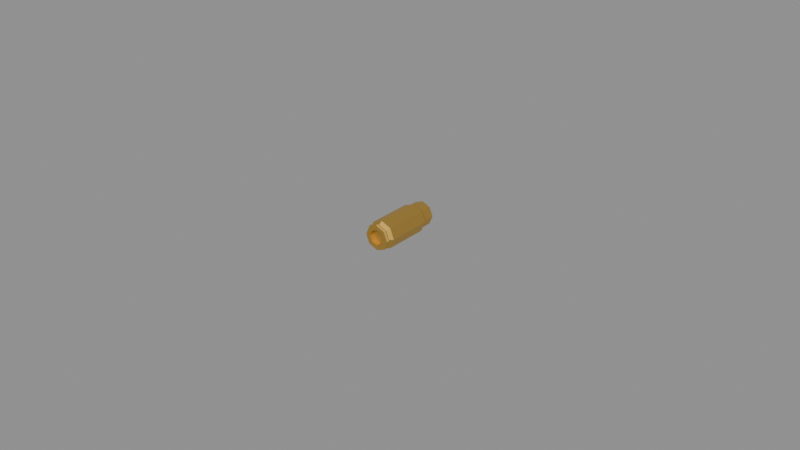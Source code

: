 # Source: case.blend  (saved by Blender 5.2.45; exported with 4.5.12 LTS)
import bpy
from mathutils import Matrix  # noqa: F401  (used for matrix-valued properties, if any)

bpy.ops.wm.read_factory_settings(use_empty=True)
scene = bpy.context.scene
scene.name = 'Scene'

# ---- collections
col_9x19_parabellum_case = bpy.data.collections.new('9x19-parabellum-case'); scene.collection.children.link(col_9x19_parabellum_case)

# ---- materials (node trees are filled in below, after node groups)
mat_parabellum_case_material = bpy.data.materials.new('Parabellum Case Material')
mat_parabellum_case_material.use_backface_culling_lightprobe_volume = False
mat_parabellum_case_material.diffuse_color = (0.7613, 0.5518, 0.2231, 1.0)
mat_parabellum_case_material.metallic = 0.5869

# ---- material node trees
mat_parabellum_case_material.use_nodes = True; mat_parabellum_case_material.node_tree.nodes.clear()
_N = mat_parabellum_case_material.node_tree.nodes; _L = mat_parabellum_case_material.node_tree.links
n0 = _N.new('ShaderNodeBsdfPrincipled'); n0.name = 'Principled BSDF'; n0.location = (10, 300)
n0.distribution = 'GGX'
n0.subsurface_method = 'RANDOM_WALK_SKIN'
n0.inputs[0].default_value = (0.8, 0.4926, 0.1105, 1.0)
n0.inputs[1].default_value = 0.95
n0.inputs[3].default_value = 1.45
n0.inputs[27].default_value = (0.0, 0.0, 0.0, 1.0)
n0.inputs[28].default_value = 1.0
n1 = _N.new('ShaderNodeOutputMaterial'); n1.name = 'Material Output'; n1.location = (300, 300)
_L.new(n0.outputs[0], n1.inputs[0])
n1.is_active_output = True

# ---- meshes
me_9x19_parabellum_case = bpy.data.meshes.new('9x19-parabellum-case')
me_9x19_parabellum_case.from_pydata([(-1.31e-10, 0.002315, -0.004534), (0.003206, 0.002315, -0.003206), (-1.31e-10, 0.01649, -0.004534), (-0.003206, 0.002315, -0.003206), (-1.31e-10, 0.001237, -0.003715), (0.002627, 0.001237, -0.002627), (-0.002627, 0.001237, -0.002627), (-1.31e-10, 0.0005073, -0.003715), (0.002627, 0.0005073, -0.002627), (-0.002627, 0.0005073, -0.002627), (-1.164e-10, 0.0005073, -0.004228), (0.002989, 0.0005073, -0.002989), (-0.002989, 0.0005073, -0.002989), (-1.31e-10, 0.0, -0.003914), (0.002768, 0.0, -0.002768), (-0.002768, 0.0, -0.002768), (-1.746e-10, 2.328e-10, -0.00244), (-1.746e-10, 0.00111, -0.00244), (0.001726, 2.328e-10, -0.001726), (-0.001726, 2.328e-10, -0.001726), (-0.001726, 0.00111, -0.001726), (-0.00244, 2.328e-10, 2.635e-10), (-0.00244, 0.00111, 2.15e-10), (-0.001726, 2.328e-10, 0.001726), (-0.003914, 2.328e-10, 3.348e-10), (-0.004228, 0.0005073, 3.018e-10), (-0.002768, 4.657e-10, 0.002768), (-0.002989, 0.0005073, 0.002989), (-4.657e-10, 4.657e-10, 0.003914), (0.002768, 4.657e-10, 0.002768), (-4.948e-10, 0.0005073, 0.004228), (-4.511e-10, 2.328e-10, 0.00244), (0.001726, 2.328e-10, 0.001726), (-4.511e-10, 0.00111, 0.00244), (-1.31e-10, 0.00111, 3.952e-10), (0.001726, 0.00111, 0.001726), (-0.001726, 0.00111, 0.001726), (0.00244, 0.00111, 4.327e-10), (0.001726, 0.00111, -0.001726), (0.00244, 2.328e-10, 4.812e-10), (0.003914, 2.328e-10, 5.526e-10), (0.004228, 0.0005073, 5.371e-10), (0.003715, 0.0005073, 5.234e-10), (0.002989, 0.0005073, 0.002989), (0.002627, 0.0005073, 0.002627), (-4.511e-10, 0.0005073, 0.003715), (0.002627, 0.001237, 0.002627), (0.003206, 0.002315, 0.003206), (0.003715, 0.001237, 4.915e-10), (-4.511e-10, 0.001237, 0.003715), (-0.002627, 0.001237, 0.002627), (-5.239e-10, 0.002315, 0.004534), (-5.239e-10, 0.01649, 0.004534), (-0.003206, 0.002315, 0.003206), (-0.003206, 0.01649, 0.003206), (-0.004534, 0.002315, 2.239e-10), (-0.004534, 0.01649, -3.957e-10), (-0.003715, 0.001237, 2.849e-10), (-0.003715, 0.0005073, 3.167e-10), (-0.002627, 0.0005073, 0.002627), (-0.003206, 0.01649, -0.003206), (-0.00383, 0.01771, -4.178e-10), (-0.002708, 0.01771, 0.002708), (-0.002708, 0.01771, -0.002708), (-0.00383, 0.02099, -5.615e-10), (-0.002708, 0.02099, 0.002708), (-0.002708, 0.02099, -0.002708), (-0.003688, 0.02099, -5.752e-10), (-0.002608, 0.02099, 0.002608), (-0.002608, 0.02099, -0.002608), (-0.003688, 0.01771, -4.315e-10), (-0.002608, 0.01771, 0.002608), (-0.002608, 0.01771, -0.002608), (-0.004366, 0.01649, -4.119e-10), (-0.003088, 0.01649, 0.003088), (-0.003088, 0.01649, -0.003088), (-0.004366, 0.002579, 1.961e-10), (-0.003088, 0.002579, 0.003088), (-0.003088, 0.002579, -0.003088), (-1.31e-10, 0.002579, -3.877e-12), (-1.31e-10, 0.002579, -0.004366), (0.004366, 0.002579, 4.619e-10), (-5.239e-10, 0.002579, 0.004366), (0.003088, 0.002579, 0.003088), (-5.239e-10, 0.01649, 0.004366), (0.003088, 0.01649, 0.003088), (-4.802e-10, 0.01771, 0.003688), (0.002608, 0.01771, 0.002608), (-4.802e-10, 0.02099, 0.003688), (0.002608, 0.02099, 0.002608), (-4.802e-10, 0.02099, 0.00383), (0.002708, 0.02099, 0.002708), (-4.802e-10, 0.01771, 0.00383), (0.002708, 0.01771, 0.002708), (0.00383, 0.01771, -2.048e-10), (0.003206, 0.01649, 0.003206), (0.004534, 0.01649, -1.434e-10), (0.003206, 0.01649, -0.003206), (0.004534, 0.002315, 4.762e-10), (0.002708, 0.01771, -0.002708), (-1.455e-10, 0.01771, -0.00383), (0.002708, 0.02099, -0.002708), (-1.455e-10, 0.02099, -0.00383), (0.00383, 0.02099, -3.484e-10), (0.002608, 0.02099, -0.002608), (0.002608, 0.01771, -0.002608), (-1.455e-10, 0.02099, -0.003688), (0.003688, 0.02099, -3.507e-10), (0.003688, 0.01771, -2.07e-10), (0.004366, 0.01649, -1.461e-10), (0.003088, 0.01649, -0.003088), (-1.31e-10, 0.01649, -0.004366), (0.003088, 0.002579, -0.003088), (-1.455e-10, 0.01771, -0.003688)], [], [(0, 1, 5, 4), (0, 2, 97, 1), (3, 60, 2, 0), (3, 0, 4, 6), (4, 5, 8, 7), (6, 4, 7, 9), (7, 8, 11, 10), (9, 7, 10, 12), (10, 11, 14, 13), (12, 10, 13, 15), (18, 16, 13, 14), (16, 19, 15, 13), (16, 18, 38, 17), (19, 16, 17, 20), (21, 19, 20, 22), (19, 21, 24, 15), (23, 21, 22, 36), (21, 23, 26, 24), (25, 12, 15, 24), (27, 25, 24, 26), (30, 27, 26, 28), (23, 31, 28, 26), (31, 32, 29, 28), (43, 30, 28, 29), (32, 31, 33, 35), (31, 23, 36, 33), (22, 34, 33, 36), (34, 37, 35, 33), (39, 32, 35, 37), (17, 38, 37, 34), (18, 39, 37, 38), (39, 18, 14, 40), (32, 39, 40, 29), (11, 41, 40, 14), (41, 43, 29, 40), (42, 44, 43, 41), (8, 42, 41, 11), (44, 45, 30, 43), (48, 46, 44, 42), (46, 49, 45, 44), (98, 47, 46, 48), (47, 51, 49, 46), (51, 53, 50, 49), (49, 50, 59, 45), (47, 95, 52, 51), (51, 52, 54, 53), (53, 54, 56, 55), (53, 55, 57, 50), (55, 56, 60, 3), (55, 3, 6, 57), (50, 57, 58, 59), (57, 6, 9, 58), (59, 58, 25, 27), (58, 9, 12, 25), (45, 59, 27, 30), (56, 54, 62, 61), (60, 56, 61, 63), (61, 62, 65, 64), (63, 61, 64, 66), (68, 67, 64, 65), (67, 69, 66, 64), (71, 70, 67, 68), (70, 72, 69, 67), (74, 73, 70, 71), (73, 75, 72, 70), (73, 74, 77, 76), (75, 73, 76, 78), (79, 76, 77, 82), (80, 78, 76, 79), (112, 80, 79, 81), (81, 79, 82, 83), (84, 85, 83, 82), (74, 84, 82, 77), (85, 84, 86, 87), (84, 74, 71, 86), (87, 86, 88, 89), (86, 71, 68, 88), (89, 88, 90, 91), (88, 68, 65, 90), (92, 93, 91, 90), (62, 92, 90, 65), (52, 95, 93, 92), (54, 52, 92, 62), (93, 94, 103, 91), (95, 96, 94, 93), (98, 96, 95, 47), (96, 97, 99, 94), (1, 97, 96, 98), (1, 98, 48, 5), (97, 2, 100, 99), (99, 100, 102, 101), (94, 99, 101, 103), (106, 104, 101, 102), (104, 107, 103, 101), (113, 105, 104, 106), (105, 108, 107, 104), (108, 87, 89, 107), (107, 89, 91, 103), (110, 109, 108, 105), (109, 85, 87, 108), (109, 110, 112, 81), (85, 109, 81, 83), (111, 110, 105, 113), (110, 111, 80, 112), (75, 111, 113, 72), (111, 75, 78, 80), (72, 113, 106, 69), (69, 106, 102, 66), (100, 63, 66, 102), (2, 60, 63, 100), (5, 48, 42, 8), (20, 17, 34, 22)])
_uv = me_9x19_parabellum_case.uv_layers.new(name='UVMap')
_uv.uv.foreach_set('vector', [1.0, 0.5, 0.875, 0.5, 0.8863, 0.4406, 0.9887, 0.4406, 1.0, 0.5, 1.0, 1.281, 0.875, 1.281, 0.875, 0.5, 0.125, 0.5, 0.125, 1.281, 0.0, 1.281, 0.0, 0.5, 0.125, 0.5, 0.0, 0.5, 0.0113, 0.4406, 0.1137, 0.4406, 0.9887, 0.4406, 0.8863, 0.4406, 0.8863, 0.4136, 0.9887, 0.4136, 0.1137, 0.4406, 0.0113, 0.4406, 0.0113, 0.4136, 0.1137, 0.4136, 0.9887, 0.4136, 0.8863, 0.4136, 0.8792, 0.4136, 0.9958, 0.4136, 0.1137, 0.4136, 0.0113, 0.4136, 0.004226, 0.4136, 0.1208, 0.4136, 0.9958, 0.4136, 0.8792, 0.4136, 0.8835, 0.4136, 0.9915, 0.4136, 0.1208, 0.4136, 0.004226, 0.4136, 0.008547, 0.4136, 0.1165, 0.4136, 0.8413, 0.3413, 0.75, 0.3792, 0.75, 0.4572, 0.8965, 0.3965, 0.75, 0.3792, 0.6587, 0.3413, 0.6035, 0.3965, 0.75, 0.4572, 0.75, 0.3792, 0.8413, 0.3413, 0.8413, 0.3413, 0.75, 0.3792, 0.6587, 0.3413, 0.75, 0.3792, 0.75, 0.3792, 0.6587, 0.3413, 0.6208, 0.25, 0.6587, 0.3413, 0.6587, 0.3413, 0.6208, 0.25, 0.6587, 0.3413, 0.6208, 0.25, 0.5428, 0.25, 0.6035, 0.3965, 0.6587, 0.1587, 0.6208, 0.25, 0.6208, 0.25, 0.6587, 0.1587, 0.6208, 0.25, 0.6587, 0.1587, 0.6035, 0.1035, 0.5428, 0.25, 0.2458, 0.4136, 0.1292, 0.4136, 0.1335, 0.4136, 0.2415, 0.4136, 0.3708, 0.4136, 0.2542, 0.4136, 0.2585, 0.4136, 0.3665, 0.4136, 0.4958, 0.4136, 0.3792, 0.4136, 0.3835, 0.4136, 0.4915, 0.4136, 0.6587, 0.1587, 0.75, 0.1208, 0.75, 0.04282, 0.6035, 0.1035, 0.75, 0.1208, 0.8413, 0.1587, 0.8965, 0.1035, 0.75, 0.04282, 0.6208, 0.4136, 0.5042, 0.4136, 0.5085, 0.4136, 0.6165, 0.4136, 0.8413, 0.1587, 0.75, 0.1208, 0.75, 0.1208, 0.8413, 0.1587, 0.75, 0.1208, 0.6587, 0.1587, 0.6587, 0.1587, 0.75, 0.1208, 0.6208, 0.25, 0.75, 0.25, 0.75, 0.1208, 0.6587, 0.1587, 0.75, 0.25, 0.8792, 0.25, 0.8413, 0.1587, 0.75, 0.1208, 0.8792, 0.25, 0.8413, 0.1587, 0.8413, 0.1587, 0.8792, 0.25, 0.75, 0.3792, 0.8413, 0.3413, 0.8792, 0.25, 0.75, 0.25, 0.8413, 0.3413, 0.8792, 0.25, 0.8792, 0.25, 0.8413, 0.3413, 0.8792, 0.25, 0.8413, 0.3413, 0.8965, 0.3965, 0.9572, 0.25, 0.8413, 0.1587, 0.8792, 0.25, 0.9572, 0.25, 0.8965, 0.1035, 0.8708, 0.4136, 0.7542, 0.4136, 0.7585, 0.4136, 0.8665, 0.4136, 0.7458, 0.4136, 0.6292, 0.4136, 0.6335, 0.4136, 0.7415, 0.4136, 0.7387, 0.4136, 0.6363, 0.4136, 0.6292, 0.4136, 0.7458, 0.4136, 0.8637, 0.4136, 0.7613, 0.4136, 0.7542, 0.4136, 0.8708, 0.4136, 0.6137, 0.4136, 0.5113, 0.4136, 0.5042, 0.4136, 0.6208, 0.4136, 0.7387, 0.4406, 0.6363, 0.4406, 0.6363, 0.4136, 0.7387, 0.4136, 0.6137, 0.4406, 0.5113, 0.4406, 0.5113, 0.4136, 0.6137, 0.4136, 0.75, 0.5, 0.625, 0.5, 0.6363, 0.4406, 0.7387, 0.4406, 0.625, 0.5, 0.5, 0.5, 0.5113, 0.4406, 0.6137, 0.4406, 0.5, 0.5, 0.375, 0.5, 0.3863, 0.4406, 0.4887, 0.4406, 0.4887, 0.4406, 0.3863, 0.4406, 0.3863, 0.4136, 0.4887, 0.4136, 0.625, 0.5, 0.625, 1.281, 0.5, 1.281, 0.5, 0.5, 0.5, 0.5, 0.5, 1.281, 0.375, 1.281, 0.375, 0.5, 0.375, 0.5, 0.375, 1.281, 0.25, 1.281, 0.25, 0.5, 0.375, 0.5, 0.25, 0.5, 0.2613, 0.4406, 0.3637, 0.4406, 0.25, 0.5, 0.25, 1.281, 0.125, 1.281, 0.125, 0.5, 0.25, 0.5, 0.125, 0.5, 0.1363, 0.4406, 0.2387, 0.4406, 0.3637, 0.4406, 0.2613, 0.4406, 0.2613, 0.4136, 0.3637, 0.4136, 0.2387, 0.4406, 0.1363, 0.4406, 0.1363, 0.4136, 0.2387, 0.4136, 0.3637, 0.4136, 0.2613, 0.4136, 0.2542, 0.4136, 0.3708, 0.4136, 0.2387, 0.4136, 0.1363, 0.4136, 0.1292, 0.4136, 0.2458, 0.4136, 0.4887, 0.4136, 0.3863, 0.4136, 0.3792, 0.4136, 0.4958, 0.4136, 0.25, 1.281, 0.375, 1.281, 0.3653, 1.349, 0.2597, 1.349, 0.125, 1.281, 0.25, 1.281, 0.2403, 1.349, 0.1347, 1.349, 0.2597, 1.349, 0.3653, 1.349, 0.3653, 1.49, 0.2597, 1.49, 0.1347, 1.349, 0.2403, 1.349, 0.2403, 1.49, 0.1347, 1.49, 0.112, 0.112, 0.05481, 0.25, 0.04731, 0.25, 0.1067, 0.1067, 0.05481, 0.25, 0.112, 0.388, 0.1067, 0.3933, 0.04731, 0.25, 0.08132, 0.09928, 0.02415, 0.2373, 0.02415, 0.2373, 0.08132, 0.09928, 0.02415, 0.2627, 0.08132, 0.4007, 0.08132, 0.4007, 0.02415, 0.2627, 0.08658, 0.08658, 0.01889, 0.25, 0.02415, 0.2373, 0.08132, 0.09928, 0.01889, 0.25, 0.08658, 0.4134, 0.08132, 0.4007, 0.02415, 0.2627, 0.01889, 0.25, 0.08658, 0.08658, 0.08658, 0.08658, 0.01889, 0.25, 0.08658, 0.4134, 0.01889, 0.25, 0.01889, 0.25, 0.08658, 0.4134, 0.25, 0.25, 0.01889, 0.25, 0.08658, 0.08658, 0.25, 0.01889, 0.25, 0.4811, 0.08658, 0.4134, 0.01889, 0.25, 0.25, 0.25, 0.4134, 0.4134, 0.25, 0.4811, 0.25, 0.25, 0.4811, 0.25, 0.4811, 0.25, 0.25, 0.25, 0.25, 0.01889, 0.4134, 0.08658, 0.25, 0.01889, 0.4134, 0.08658, 0.4134, 0.08658, 0.25, 0.01889, 0.08658, 0.08658, 0.25, 0.01889, 0.25, 0.01889, 0.08658, 0.08658, 0.4134, 0.08658, 0.25, 0.01889, 0.2627, 0.02415, 0.4007, 0.08132, 0.25, 0.01889, 0.08658, 0.08658, 0.09928, 0.08132, 0.2373, 0.02415, 0.4007, 0.08132, 0.2627, 0.02415, 0.2627, 0.02415, 0.4007, 0.08132, 0.2373, 0.02415, 0.09928, 0.08132, 0.09928, 0.08132, 0.2373, 0.02415, 0.388, 0.112, 0.25, 0.05481, 0.25, 0.04731, 0.3933, 0.1067, 0.25, 0.05481, 0.112, 0.112, 0.1067, 0.1067, 0.25, 0.04731, 0.5097, 1.349, 0.6153, 1.349, 0.6153, 1.49, 0.5097, 1.49, 0.3847, 1.349, 0.4903, 1.349, 0.4903, 1.49, 0.3847, 1.49, 0.5, 1.281, 0.625, 1.281, 0.6153, 1.349, 0.5097, 1.349, 0.375, 1.281, 0.5, 1.281, 0.4903, 1.349, 0.3847, 1.349, 0.6347, 1.349, 0.7403, 1.349, 0.7403, 1.49, 0.6347, 1.49, 0.625, 1.281, 0.75, 1.281, 0.7403, 1.349, 0.6347, 1.349, 0.75, 0.5, 0.75, 1.281, 0.625, 1.281, 0.625, 0.5, 0.75, 1.281, 0.875, 1.281, 0.8653, 1.349, 0.7597, 1.349, 0.875, 0.5, 0.875, 1.281, 0.75, 1.281, 0.75, 0.5, 0.875, 0.5, 0.75, 0.5, 0.7613, 0.4406, 0.8637, 0.4406, 0.875, 1.281, 1.0, 1.281, 0.9903, 1.349, 0.8847, 1.349, 0.8847, 1.349, 0.9903, 1.349, 0.9903, 1.49, 0.8847, 1.49, 0.7597, 1.349, 0.8653, 1.349, 0.8653, 1.49, 0.7597, 1.49, 0.25, 0.4452, 0.388, 0.388, 0.3933, 0.3933, 0.25, 0.4527, 0.388, 0.388, 0.4452, 0.25, 0.4527, 0.25, 0.3933, 0.3933, 0.2627, 0.4759, 0.4007, 0.4187, 0.4007, 0.4187, 0.2627, 0.4759, 0.4187, 0.4007, 0.4759, 0.2627, 0.4759, 0.2627, 0.4187, 0.4007, 0.4759, 0.2373, 0.4187, 0.09928, 0.4187, 0.09928, 0.4759, 0.2373, 0.4452, 0.25, 0.388, 0.112, 0.3933, 0.1067, 0.4527, 0.25, 0.4134, 0.4134, 0.4811, 0.25, 0.4759, 0.2627, 0.4187, 0.4007, 0.4811, 0.25, 0.4134, 0.08658, 0.4187, 0.09928, 0.4759, 0.2373, 0.4811, 0.25, 0.4134, 0.4134, 0.4134, 0.4134, 0.4811, 0.25, 0.4134, 0.08658, 0.4811, 0.25, 0.4811, 0.25, 0.4134, 0.08658, 0.25, 0.4811, 0.4134, 0.4134, 0.4007, 0.4187, 0.2627, 0.4759, 0.4134, 0.4134, 0.25, 0.4811, 0.25, 0.4811, 0.4134, 0.4134, 0.08658, 0.4134, 0.25, 0.4811, 0.2373, 0.4759, 0.09928, 0.4187, 0.25, 0.4811, 0.08658, 0.4134, 0.08658, 0.4134, 0.25, 0.4811, 0.09928, 0.4187, 0.2373, 0.4759, 0.2373, 0.4759, 0.09928, 0.4187, 0.112, 0.388, 0.25, 0.4452, 0.25, 0.4527, 0.1067, 0.3933, 0.009715, 1.349, 0.1153, 1.349, 0.1153, 1.49, 0.009715, 1.49, 0.0, 1.281, 0.125, 1.281, 0.1153, 1.349, 0.009715, 1.349, 0.8637, 0.4406, 0.7613, 0.4406, 0.7613, 0.4136, 0.8637, 0.4136, 0.6587, 0.3413, 0.75, 0.3792, 0.75, 0.25, 0.6208, 0.25])
me_9x19_parabellum_case.materials.append(mat_parabellum_case_material)
me_9x19_parabellum_case.use_remesh_fix_poles = True
me_9x19_parabellum_case.use_remesh_preserve_attributes = False
me_9x19_parabellum_case.update()

# ---- objects
ob_9x19_parabellum_case = bpy.data.objects.new('9x19-parabellum-case', me_9x19_parabellum_case)

# ---- transforms, parenting, visibility, modifiers, constraints
ob_9x19_parabellum_case.location = (0.0, 0.0, 0.0)

# ---- collection membership
col_9x19_parabellum_case.objects.link(ob_9x19_parabellum_case)

# ---- scene / render settings (as saved in the file)
scene.frame_start = 1; scene.frame_end = 250; scene.frame_set(1)
scene.render.engine = 'BLENDER_EEVEE_NEXT'
scene.render.bake_bias = 0.0
scene.render.bake_samples = 0
scene.render.compositor_device = 'GPU'
scene.eevee.use_volume_custom_range = False
scene.eevee.fast_gi_thickness_near = 0.1
scene.eevee.fast_gi_thickness_far = 0.0
scene.eevee.ray_tracing_options.screen_trace_thickness = 0.1
bpy.context.view_layer.update()

# ---- added for rendering (the .blend has no active camera and no usable light): camera, sun + grey world if the file has none
cam_auto = bpy.data.cameras.new('AutoCamera')
cam_auto.lens = 50.0
cam_auto.sensor_width = 36.0
cam_auto.clip_end = 1000.0
ob_auto_camera = bpy.data.objects.new('AutoCamera', cam_auto)
scene.collection.objects.link(ob_auto_camera)
ob_auto_camera.location = (0.185045, -0.211556, 0.148036)
ob_auto_camera.rotation_euler = (1.09748, -7.21219e-08, 0.694738)
scene.camera = ob_auto_camera
light_auto_sun = bpy.data.lights.new('AutoSun', 'SUN')
light_auto_sun.energy = 3.0
light_auto_sun.angle = 0.0523599
ob_auto_sun = bpy.data.objects.new('AutoSun', light_auto_sun)
scene.collection.objects.link(ob_auto_sun)
ob_auto_sun.rotation_euler = (0.872665, 0.174533, 0.523599)
if scene.world is None:
    world_auto = bpy.data.worlds.new('AutoWorld')
    world_auto.color = (0.3, 0.3, 0.3)
    scene.world = world_auto
bpy.context.view_layer.update()
